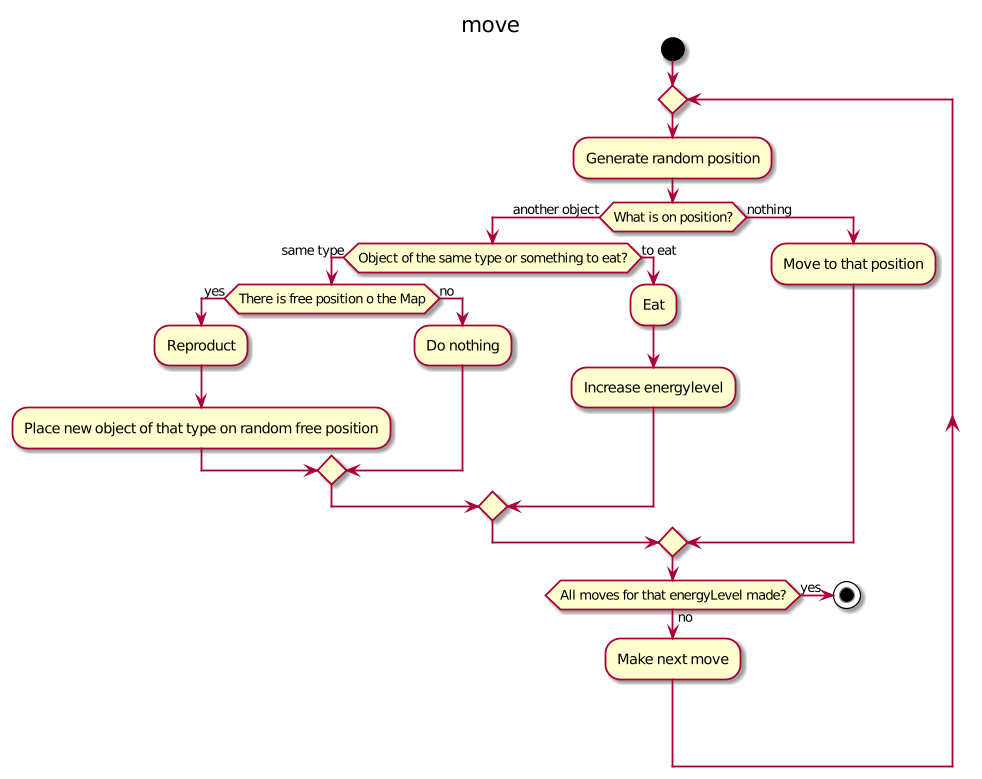

The diagram above was rendered by PlantUML. Its source (embedded in the PNG):
@startuml
title move
start
repeat
-Generate random position
if(What is on position?) then (another object)
    if(Object of the same type or something to eat?) then (same type)
        if(There is free position o the Map) then (yes)
            :Reproduct;
            :Place new object of that type on random free position;
        else(no)
            :Do nothing;
        endif;
    else(to eat)
        :Eat;
        :Increase energylevel;
    endif
else(nothing)
    :Move to that position;

endif;
if(All moves for that energyLevel made?) then (no)
    :Make next move;
else(yes)
    stop

@enduml